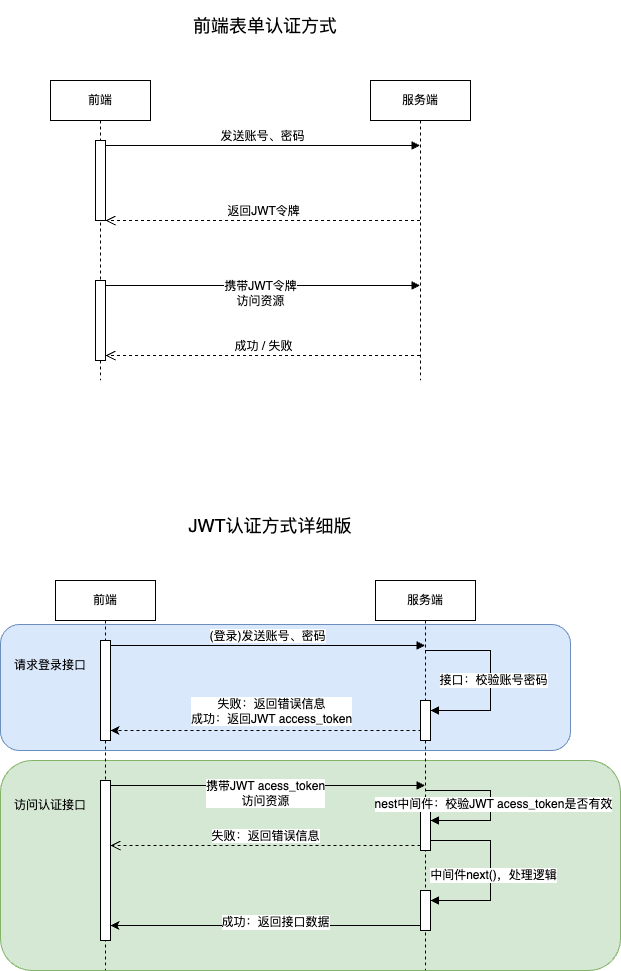

The diagram above was exported from draw.io. Its source (the exported page's mxGraphModel, read from the mxfile embedded in the PNG):
<mxGraphModel dx="1434" dy="765" grid="1" gridSize="10" guides="1" tooltips="1" connect="1" arrows="1" fold="1" page="1" pageScale="1" pageWidth="827" pageHeight="1169" math="0" shadow="0">
  <root>
    <mxCell id="0" />
    <mxCell id="1" parent="0" />
    <mxCell id="_v7-VAtQX3OYzU272xdU-49" value="" style="rounded=1;whiteSpace=wrap;html=1;fillColor=#d5e8d4;strokeColor=#82b366;" vertex="1" parent="1">
      <mxGeometry x="100" y="820" width="620" height="210" as="geometry" />
    </mxCell>
    <mxCell id="_v7-VAtQX3OYzU272xdU-48" value="" style="rounded=1;whiteSpace=wrap;html=1;fillColor=#dae8fc;strokeColor=#6c8ebf;" vertex="1" parent="1">
      <mxGeometry x="100" y="684" width="570" height="126" as="geometry" />
    </mxCell>
    <mxCell id="_v7-VAtQX3OYzU272xdU-2" value="前端" style="shape=umlLifeline;perimeter=lifelinePerimeter;whiteSpace=wrap;html=1;container=1;dropTarget=0;collapsible=0;recursiveResize=0;outlineConnect=0;portConstraint=eastwest;newEdgeStyle={&quot;curved&quot;:0,&quot;rounded&quot;:0};" vertex="1" parent="1">
      <mxGeometry x="150" y="140" width="100" height="300" as="geometry" />
    </mxCell>
    <mxCell id="_v7-VAtQX3OYzU272xdU-6" value="" style="html=1;points=[[0,0,0,0,5],[0,1,0,0,-5],[1,0,0,0,5],[1,1,0,0,-5]];perimeter=orthogonalPerimeter;outlineConnect=0;targetShapes=umlLifeline;portConstraint=eastwest;newEdgeStyle={&quot;curved&quot;:0,&quot;rounded&quot;:0};" vertex="1" parent="_v7-VAtQX3OYzU272xdU-2">
      <mxGeometry x="45" y="60" width="10" height="80" as="geometry" />
    </mxCell>
    <mxCell id="_v7-VAtQX3OYzU272xdU-10" value="" style="html=1;points=[[0,0,0,0,5],[0,1,0,0,-5],[1,0,0,0,5],[1,1,0,0,-5]];perimeter=orthogonalPerimeter;outlineConnect=0;targetShapes=umlLifeline;portConstraint=eastwest;newEdgeStyle={&quot;curved&quot;:0,&quot;rounded&quot;:0};" vertex="1" parent="_v7-VAtQX3OYzU272xdU-2">
      <mxGeometry x="45" y="200" width="10" height="80" as="geometry" />
    </mxCell>
    <mxCell id="_v7-VAtQX3OYzU272xdU-4" value="前端表单认证方式" style="text;html=1;strokeColor=none;fillColor=none;align=center;verticalAlign=middle;whiteSpace=wrap;rounded=0;fontSize=18;" vertex="1" parent="1">
      <mxGeometry x="230" y="60" width="270" height="50" as="geometry" />
    </mxCell>
    <mxCell id="_v7-VAtQX3OYzU272xdU-5" value="服务端" style="shape=umlLifeline;perimeter=lifelinePerimeter;whiteSpace=wrap;html=1;container=1;dropTarget=0;collapsible=0;recursiveResize=0;outlineConnect=0;portConstraint=eastwest;newEdgeStyle={&quot;curved&quot;:0,&quot;rounded&quot;:0};" vertex="1" parent="1">
      <mxGeometry x="470" y="140" width="100" height="300" as="geometry" />
    </mxCell>
    <mxCell id="_v7-VAtQX3OYzU272xdU-7" value="发送账号、密码" style="html=1;verticalAlign=bottom;endArrow=block;curved=0;rounded=0;exitX=1;exitY=0;exitDx=0;exitDy=5;exitPerimeter=0;" edge="1" target="_v7-VAtQX3OYzU272xdU-5" parent="1" source="_v7-VAtQX3OYzU272xdU-6">
      <mxGeometry relative="1" as="geometry">
        <mxPoint x="210" y="210" as="sourcePoint" />
        <mxPoint x="400" y="210" as="targetPoint" />
      </mxGeometry>
    </mxCell>
    <mxCell id="_v7-VAtQX3OYzU272xdU-8" value="返回JWT令牌" style="html=1;verticalAlign=bottom;endArrow=open;dashed=1;endSize=8;curved=0;rounded=0;" edge="1" source="_v7-VAtQX3OYzU272xdU-5" parent="1" target="_v7-VAtQX3OYzU272xdU-6">
      <mxGeometry relative="1" as="geometry">
        <mxPoint x="360" y="285" as="targetPoint" />
        <mxPoint x="450" y="290" as="sourcePoint" />
      </mxGeometry>
    </mxCell>
    <mxCell id="_v7-VAtQX3OYzU272xdU-11" value="携带JWT令牌&lt;br&gt;访问资源" style="html=1;verticalAlign=bottom;endArrow=block;curved=0;rounded=0;exitX=1;exitY=0;exitDx=0;exitDy=5;exitPerimeter=0;" edge="1" parent="1" source="_v7-VAtQX3OYzU272xdU-10" target="_v7-VAtQX3OYzU272xdU-5">
      <mxGeometry x="-0.0143" y="-25" relative="1" as="geometry">
        <mxPoint x="237.5" y="380" as="sourcePoint" />
        <mxPoint x="552.5" y="380" as="targetPoint" />
        <mxPoint as="offset" />
      </mxGeometry>
    </mxCell>
    <mxCell id="_v7-VAtQX3OYzU272xdU-12" value="成功 / 失败" style="html=1;verticalAlign=bottom;endArrow=open;dashed=1;endSize=8;curved=0;rounded=0;entryX=1;entryY=1;entryDx=0;entryDy=-5;entryPerimeter=0;" edge="1" parent="1" source="_v7-VAtQX3OYzU272xdU-5" target="_v7-VAtQX3OYzU272xdU-10">
      <mxGeometry relative="1" as="geometry">
        <mxPoint x="230" y="420" as="targetPoint" />
        <mxPoint x="545" y="420" as="sourcePoint" />
      </mxGeometry>
    </mxCell>
    <mxCell id="_v7-VAtQX3OYzU272xdU-22" value="前端" style="shape=umlLifeline;perimeter=lifelinePerimeter;whiteSpace=wrap;html=1;container=1;dropTarget=0;collapsible=0;recursiveResize=0;outlineConnect=0;portConstraint=eastwest;newEdgeStyle={&quot;curved&quot;:0,&quot;rounded&quot;:0};" vertex="1" parent="1">
      <mxGeometry x="155" y="640" width="100" height="390" as="geometry" />
    </mxCell>
    <mxCell id="_v7-VAtQX3OYzU272xdU-23" value="" style="html=1;points=[[0,0,0,0,5],[0,1,0,0,-5],[1,0,0,0,5],[1,1,0,0,-5]];perimeter=orthogonalPerimeter;outlineConnect=0;targetShapes=umlLifeline;portConstraint=eastwest;newEdgeStyle={&quot;curved&quot;:0,&quot;rounded&quot;:0};" vertex="1" parent="_v7-VAtQX3OYzU272xdU-22">
      <mxGeometry x="45" y="60" width="10" height="100" as="geometry" />
    </mxCell>
    <mxCell id="_v7-VAtQX3OYzU272xdU-24" value="" style="html=1;points=[[0,0,0,0,5],[0,1,0,0,-5],[1,0,0,0,5],[1,1,0,0,-5]];perimeter=orthogonalPerimeter;outlineConnect=0;targetShapes=umlLifeline;portConstraint=eastwest;newEdgeStyle={&quot;curved&quot;:0,&quot;rounded&quot;:0};" vertex="1" parent="_v7-VAtQX3OYzU272xdU-22">
      <mxGeometry x="45" y="200" width="10" height="160" as="geometry" />
    </mxCell>
    <mxCell id="_v7-VAtQX3OYzU272xdU-25" value="JWT认证方式详细版" style="text;html=1;strokeColor=none;fillColor=none;align=center;verticalAlign=middle;whiteSpace=wrap;rounded=0;fontSize=18;" vertex="1" parent="1">
      <mxGeometry x="235" y="560" width="270" height="50" as="geometry" />
    </mxCell>
    <mxCell id="_v7-VAtQX3OYzU272xdU-26" value="服务端" style="shape=umlLifeline;perimeter=lifelinePerimeter;whiteSpace=wrap;html=1;container=1;dropTarget=0;collapsible=0;recursiveResize=0;outlineConnect=0;portConstraint=eastwest;newEdgeStyle={&quot;curved&quot;:0,&quot;rounded&quot;:0};" vertex="1" parent="1">
      <mxGeometry x="475" y="640" width="100" height="390" as="geometry" />
    </mxCell>
    <mxCell id="_v7-VAtQX3OYzU272xdU-31" value="" style="html=1;points=[[0,0,0,0,5],[0,1,0,0,-5],[1,0,0,0,5],[1,1,0,0,-5]];perimeter=orthogonalPerimeter;outlineConnect=0;targetShapes=umlLifeline;portConstraint=eastwest;newEdgeStyle={&quot;curved&quot;:0,&quot;rounded&quot;:0};" vertex="1" parent="_v7-VAtQX3OYzU272xdU-26">
      <mxGeometry x="45" y="120" width="10" height="40" as="geometry" />
    </mxCell>
    <mxCell id="_v7-VAtQX3OYzU272xdU-32" value="" style="html=1;align=left;spacingLeft=2;endArrow=block;rounded=0;edgeStyle=orthogonalEdgeStyle;curved=0;rounded=0;" edge="1" target="_v7-VAtQX3OYzU272xdU-31" parent="_v7-VAtQX3OYzU272xdU-26" source="_v7-VAtQX3OYzU272xdU-26">
      <mxGeometry x="0.0032" relative="1" as="geometry">
        <mxPoint x="45" y="100" as="sourcePoint" />
        <Array as="points">
          <mxPoint x="115" y="70" />
          <mxPoint x="115" y="130" />
        </Array>
        <mxPoint as="offset" />
      </mxGeometry>
    </mxCell>
    <mxCell id="_v7-VAtQX3OYzU272xdU-35" value="接口：校验账号密码" style="edgeLabel;html=1;align=center;verticalAlign=middle;resizable=0;points=[];" vertex="1" connectable="0" parent="_v7-VAtQX3OYzU272xdU-32">
      <mxGeometry x="0.0096" y="2" relative="1" as="geometry">
        <mxPoint y="1" as="offset" />
      </mxGeometry>
    </mxCell>
    <mxCell id="_v7-VAtQX3OYzU272xdU-27" value="(登录)发送账号、密码" style="html=1;verticalAlign=bottom;endArrow=block;curved=0;rounded=0;exitX=1;exitY=0;exitDx=0;exitDy=5;exitPerimeter=0;" edge="1" parent="1" source="_v7-VAtQX3OYzU272xdU-23" target="_v7-VAtQX3OYzU272xdU-26">
      <mxGeometry relative="1" as="geometry">
        <mxPoint x="215" y="710" as="sourcePoint" />
        <mxPoint x="405" y="710" as="targetPoint" />
      </mxGeometry>
    </mxCell>
    <mxCell id="_v7-VAtQX3OYzU272xdU-29" value="携带JWT acess_token&lt;br&gt;访问资源" style="html=1;verticalAlign=bottom;endArrow=block;curved=0;rounded=0;exitX=1;exitY=0;exitDx=0;exitDy=5;exitPerimeter=0;" edge="1" parent="1" source="_v7-VAtQX3OYzU272xdU-24" target="_v7-VAtQX3OYzU272xdU-26">
      <mxGeometry x="-0.0143" y="-25" relative="1" as="geometry">
        <mxPoint x="242.5" y="880" as="sourcePoint" />
        <mxPoint x="557.5" y="880" as="targetPoint" />
        <mxPoint as="offset" />
      </mxGeometry>
    </mxCell>
    <mxCell id="_v7-VAtQX3OYzU272xdU-30" value="失败：返回错误信息" style="html=1;verticalAlign=bottom;endArrow=open;dashed=1;endSize=8;curved=0;rounded=0;exitX=0;exitY=1;exitDx=0;exitDy=-5;exitPerimeter=0;" edge="1" parent="1" source="_v7-VAtQX3OYzU272xdU-38" target="_v7-VAtQX3OYzU272xdU-24">
      <mxGeometry x="0.0016" relative="1" as="geometry">
        <mxPoint x="235" y="920" as="targetPoint" />
        <mxPoint x="550" y="920" as="sourcePoint" />
        <mxPoint as="offset" />
      </mxGeometry>
    </mxCell>
    <mxCell id="_v7-VAtQX3OYzU272xdU-33" style="edgeStyle=orthogonalEdgeStyle;rounded=0;orthogonalLoop=1;jettySize=auto;html=1;curved=0;exitX=0;exitY=0;exitDx=0;exitDy=5;exitPerimeter=0;dashed=1;" edge="1" parent="1" source="_v7-VAtQX3OYzU272xdU-31" target="_v7-VAtQX3OYzU272xdU-23">
      <mxGeometry relative="1" as="geometry">
        <Array as="points">
          <mxPoint x="520" y="790" />
        </Array>
      </mxGeometry>
    </mxCell>
    <mxCell id="_v7-VAtQX3OYzU272xdU-34" value="失败：返回错误信息&lt;br&gt;成功：返回JWT access_token" style="edgeLabel;html=1;align=center;verticalAlign=middle;resizable=0;points=[];" vertex="1" connectable="0" parent="_v7-VAtQX3OYzU272xdU-33">
      <mxGeometry x="0.0194" y="3" relative="1" as="geometry">
        <mxPoint x="-4" y="-23" as="offset" />
      </mxGeometry>
    </mxCell>
    <mxCell id="_v7-VAtQX3OYzU272xdU-36" value="访问认证接口" style="text;html=1;strokeColor=none;fillColor=none;align=center;verticalAlign=middle;whiteSpace=wrap;rounded=0;" vertex="1" parent="1">
      <mxGeometry x="110" y="850" width="80" height="30" as="geometry" />
    </mxCell>
    <mxCell id="_v7-VAtQX3OYzU272xdU-38" value="" style="html=1;points=[[0,0,0,0,5],[0,1,0,0,-5],[1,0,0,0,5],[1,1,0,0,-5]];perimeter=orthogonalPerimeter;outlineConnect=0;targetShapes=umlLifeline;portConstraint=eastwest;newEdgeStyle={&quot;curved&quot;:0,&quot;rounded&quot;:0};" vertex="1" parent="1">
      <mxGeometry x="520" y="870" width="10" height="40" as="geometry" />
    </mxCell>
    <mxCell id="_v7-VAtQX3OYzU272xdU-39" value="" style="html=1;align=left;spacingLeft=2;endArrow=block;rounded=0;edgeStyle=orthogonalEdgeStyle;curved=0;rounded=0;" edge="1" parent="1" target="_v7-VAtQX3OYzU272xdU-38" source="_v7-VAtQX3OYzU272xdU-26">
      <mxGeometry x="0.0032" relative="1" as="geometry">
        <mxPoint x="530" y="850" as="sourcePoint" />
        <Array as="points">
          <mxPoint x="590" y="850" />
          <mxPoint x="590" y="880" />
        </Array>
        <mxPoint as="offset" />
      </mxGeometry>
    </mxCell>
    <mxCell id="_v7-VAtQX3OYzU272xdU-40" value="nest中间件：校验JWT acess_token是否有效" style="edgeLabel;html=1;align=center;verticalAlign=middle;resizable=0;points=[];" vertex="1" connectable="0" parent="_v7-VAtQX3OYzU272xdU-39">
      <mxGeometry x="0.0096" y="2" relative="1" as="geometry">
        <mxPoint y="1" as="offset" />
      </mxGeometry>
    </mxCell>
    <mxCell id="_v7-VAtQX3OYzU272xdU-45" style="edgeStyle=orthogonalEdgeStyle;rounded=0;orthogonalLoop=1;jettySize=auto;html=1;curved=0;exitX=0;exitY=1;exitDx=0;exitDy=-5;exitPerimeter=0;" edge="1" parent="1" source="_v7-VAtQX3OYzU272xdU-41" target="_v7-VAtQX3OYzU272xdU-24">
      <mxGeometry relative="1" as="geometry">
        <Array as="points">
          <mxPoint x="290" y="985" />
          <mxPoint x="290" y="985" />
        </Array>
      </mxGeometry>
    </mxCell>
    <mxCell id="_v7-VAtQX3OYzU272xdU-46" value="成功：返回接口数据" style="edgeLabel;html=1;align=center;verticalAlign=middle;resizable=0;points=[];" vertex="1" connectable="0" parent="_v7-VAtQX3OYzU272xdU-45">
      <mxGeometry x="-0.0581" y="-4" relative="1" as="geometry">
        <mxPoint as="offset" />
      </mxGeometry>
    </mxCell>
    <mxCell id="_v7-VAtQX3OYzU272xdU-41" value="" style="html=1;points=[[0,0,0,0,5],[0,1,0,0,-5],[1,0,0,0,5],[1,1,0,0,-5]];perimeter=orthogonalPerimeter;outlineConnect=0;targetShapes=umlLifeline;portConstraint=eastwest;newEdgeStyle={&quot;curved&quot;:0,&quot;rounded&quot;:0};" vertex="1" parent="1">
      <mxGeometry x="520" y="950" width="10" height="40" as="geometry" />
    </mxCell>
    <mxCell id="_v7-VAtQX3OYzU272xdU-42" value="" style="html=1;align=left;spacingLeft=2;endArrow=block;rounded=0;edgeStyle=orthogonalEdgeStyle;curved=0;rounded=0;exitX=1;exitY=1;exitDx=0;exitDy=-5;exitPerimeter=0;" edge="1" parent="1" target="_v7-VAtQX3OYzU272xdU-41" source="_v7-VAtQX3OYzU272xdU-38">
      <mxGeometry x="0.0032" relative="1" as="geometry">
        <mxPoint x="525" y="930" as="sourcePoint" />
        <Array as="points">
          <mxPoint x="530" y="900" />
          <mxPoint x="590" y="900" />
          <mxPoint x="590" y="960" />
        </Array>
        <mxPoint as="offset" />
      </mxGeometry>
    </mxCell>
    <mxCell id="_v7-VAtQX3OYzU272xdU-44" value="中间件next()，处理逻辑" style="edgeLabel;html=1;align=center;verticalAlign=middle;resizable=0;points=[];" vertex="1" connectable="0" parent="_v7-VAtQX3OYzU272xdU-42">
      <mxGeometry x="0.0703" y="2" relative="1" as="geometry">
        <mxPoint as="offset" />
      </mxGeometry>
    </mxCell>
    <mxCell id="_v7-VAtQX3OYzU272xdU-47" value="请求登录接口" style="text;html=1;strokeColor=none;fillColor=none;align=center;verticalAlign=middle;whiteSpace=wrap;rounded=0;" vertex="1" parent="1">
      <mxGeometry x="110" y="710" width="80" height="30" as="geometry" />
    </mxCell>
  </root>
</mxGraphModel>